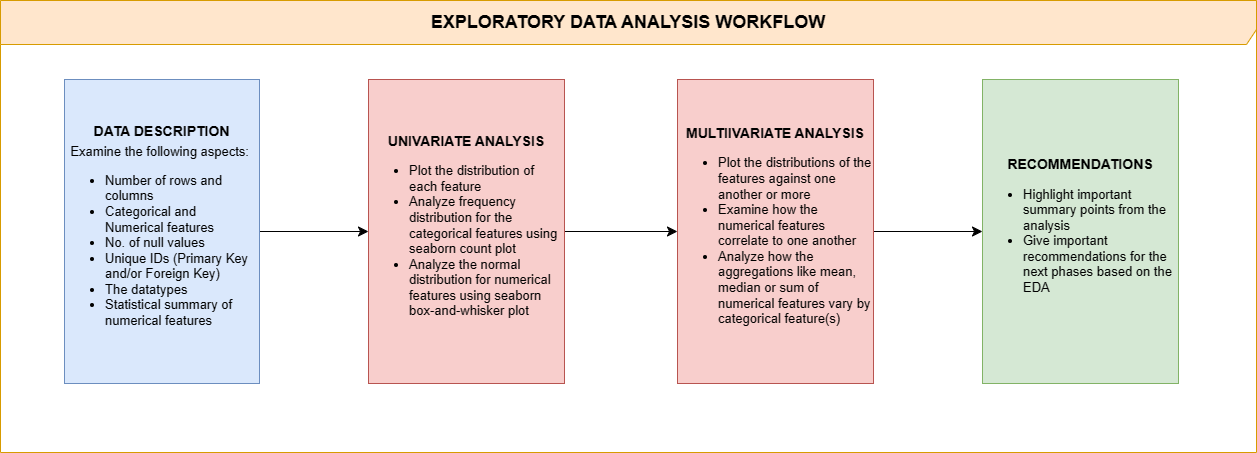

The diagram above was exported from draw.io. Its source (the exported page's mxGraphModel, read from the mxfile embedded in the PNG):
<mxGraphModel dx="2186" dy="1243" grid="0" gridSize="10" guides="1" tooltips="1" connect="1" arrows="1" fold="1" page="0" pageScale="1" pageWidth="1100" pageHeight="850" math="0" shadow="0">
  <root>
    <mxCell id="0" />
    <mxCell id="1" parent="0" />
    <mxCell id="l-VOGZLwtcTyfTcbD9_v-11" style="edgeStyle=none;curved=1;rounded=0;orthogonalLoop=1;jettySize=auto;html=1;entryX=0;entryY=0.5;entryDx=0;entryDy=0;fontSize=12;startSize=8;endSize=8;" edge="1" parent="1" source="l-VOGZLwtcTyfTcbD9_v-1" target="l-VOGZLwtcTyfTcbD9_v-2">
      <mxGeometry relative="1" as="geometry" />
    </mxCell>
    <mxCell id="l-VOGZLwtcTyfTcbD9_v-1" value="&lt;font style=&quot;font-size: 14px;&quot;&gt;&lt;b style=&quot;&quot;&gt;&lt;font style=&quot;font-size: 14px;&quot;&gt;DATA DESCRIPTION&lt;/font&gt;&lt;/b&gt;&lt;br&gt;&lt;/font&gt;&lt;font style=&quot;font-size: 13px;&quot;&gt;Examine the following aspects:&amp;nbsp;&lt;br&gt;&lt;ul&gt;&lt;li style=&quot;text-align: left;&quot;&gt;&lt;font style=&quot;font-size: 13px;&quot;&gt;Number of rows and columns&amp;nbsp;&lt;/font&gt;&lt;/li&gt;&lt;li style=&quot;text-align: left;&quot;&gt;&lt;font style=&quot;font-size: 13px;&quot;&gt;Categorical and Numerical features&amp;nbsp;&lt;/font&gt;&lt;/li&gt;&lt;li style=&quot;text-align: left;&quot;&gt;&lt;font style=&quot;font-size: 13px;&quot;&gt;No. of null values&amp;nbsp;&lt;/font&gt;&lt;/li&gt;&lt;li style=&quot;text-align: left;&quot;&gt;&lt;font style=&quot;font-size: 13px;&quot;&gt;Unique IDs (Primary Key and/or Foreign Key)&amp;nbsp;&amp;nbsp;&lt;/font&gt;&lt;/li&gt;&lt;li style=&quot;text-align: left;&quot;&gt;&lt;font style=&quot;font-size: 13px;&quot;&gt;The datatypes&lt;/font&gt;&lt;/li&gt;&lt;li style=&quot;text-align: left;&quot;&gt;&lt;font style=&quot;font-size: 13px;&quot;&gt;Statistical summary of numerical features&amp;nbsp;&lt;/font&gt;&lt;/li&gt;&lt;/ul&gt;&lt;/font&gt;" style="rounded=0;whiteSpace=wrap;html=1;fontSize=16;fillColor=#dae8fc;strokeColor=#6c8ebf;" vertex="1" parent="1">
      <mxGeometry x="-414" y="-239" width="195" height="304" as="geometry" />
    </mxCell>
    <mxCell id="l-VOGZLwtcTyfTcbD9_v-10" style="edgeStyle=none;curved=1;rounded=0;orthogonalLoop=1;jettySize=auto;html=1;entryX=0;entryY=0.5;entryDx=0;entryDy=0;fontSize=12;startSize=8;endSize=8;" edge="1" parent="1" source="l-VOGZLwtcTyfTcbD9_v-2" target="l-VOGZLwtcTyfTcbD9_v-5">
      <mxGeometry relative="1" as="geometry" />
    </mxCell>
    <mxCell id="l-VOGZLwtcTyfTcbD9_v-2" value="&lt;font style=&quot;font-size: 14px;&quot;&gt;&lt;span style=&quot;&quot;&gt;&lt;b&gt;UNIVARIATE ANALYSIS&lt;/b&gt;&lt;/span&gt;&lt;br&gt;&lt;div style=&quot;text-align: left; font-size: 13px;&quot;&gt;&lt;ul&gt;&lt;li&gt;&lt;span style=&quot;background-color: initial;&quot;&gt;Plot the distribution of each feature&amp;nbsp;&lt;/span&gt;&lt;/li&gt;&lt;li&gt;&lt;span style=&quot;background-color: initial;&quot;&gt;Analyze frequency distribution for the categorical features using seaborn count plot&amp;nbsp;&lt;/span&gt;&lt;/li&gt;&lt;li&gt;&lt;span style=&quot;background-color: initial;&quot;&gt;Analyze the normal distribution for numerical features using seaborn box-and-whisker plot&amp;nbsp; &amp;nbsp;&lt;/span&gt;&lt;/li&gt;&lt;/ul&gt;&lt;/div&gt;&lt;/font&gt;" style="rounded=0;whiteSpace=wrap;html=1;fontSize=16;fillColor=#f8cecc;strokeColor=#b85450;" vertex="1" parent="1">
      <mxGeometry x="-110" y="-239" width="196" height="304" as="geometry" />
    </mxCell>
    <mxCell id="l-VOGZLwtcTyfTcbD9_v-9" style="edgeStyle=none;curved=1;rounded=0;orthogonalLoop=1;jettySize=auto;html=1;fontSize=12;startSize=8;endSize=8;" edge="1" parent="1" source="l-VOGZLwtcTyfTcbD9_v-5">
      <mxGeometry relative="1" as="geometry">
        <mxPoint x="504" y="-87" as="targetPoint" />
      </mxGeometry>
    </mxCell>
    <mxCell id="l-VOGZLwtcTyfTcbD9_v-5" value="&lt;font style=&quot;&quot;&gt;&lt;b style=&quot;&quot;&gt;&lt;font style=&quot;font-size: 14px;&quot;&gt;MULTIIVARIATE ANALYSIS&lt;/font&gt;&lt;/b&gt;&lt;br&gt;&lt;div style=&quot;text-align: left; font-size: 13px;&quot;&gt;&lt;ul&gt;&lt;li&gt;&lt;span style=&quot;background-color: initial;&quot;&gt;Plot the distributions of the features against one another or more&amp;nbsp;&lt;/span&gt;&lt;/li&gt;&lt;li&gt;&lt;span style=&quot;background-color: initial;&quot;&gt;Examine how the numerical features correlate to one another&amp;nbsp;&amp;nbsp;&lt;/span&gt;&lt;/li&gt;&lt;li&gt;&lt;span style=&quot;background-color: initial;&quot;&gt;Analyze how the aggregations like mean, median or sum of numerical features vary by categorical feature(s)&amp;nbsp;&amp;nbsp;&lt;/span&gt;&lt;/li&gt;&lt;/ul&gt;&lt;/div&gt;&lt;/font&gt;" style="rounded=0;whiteSpace=wrap;html=1;fontSize=16;fillColor=#f8cecc;strokeColor=#b85450;" vertex="1" parent="1">
      <mxGeometry x="199" y="-239" width="196" height="304" as="geometry" />
    </mxCell>
    <mxCell id="l-VOGZLwtcTyfTcbD9_v-6" value="&lt;font style=&quot;&quot;&gt;&lt;b style=&quot;&quot;&gt;&lt;font style=&quot;font-size: 14px;&quot;&gt;RECOMMENDATIONS&lt;/font&gt;&lt;/b&gt;&lt;br&gt;&lt;div style=&quot;text-align: left; font-size: 13px;&quot;&gt;&lt;ul&gt;&lt;li&gt;&lt;span style=&quot;background-color: initial;&quot;&gt;Highlight important summary points from the analysis&amp;nbsp;&lt;/span&gt;&lt;/li&gt;&lt;li&gt;&lt;span style=&quot;background-color: initial;&quot;&gt;Give important recommendations for the next phases based on the EDA&amp;nbsp;&lt;/span&gt;&lt;/li&gt;&lt;/ul&gt;&lt;/div&gt;&lt;/font&gt;" style="rounded=0;whiteSpace=wrap;html=1;fontSize=16;fillColor=#d5e8d4;strokeColor=#82b366;" vertex="1" parent="1">
      <mxGeometry x="504" y="-239" width="196" height="304" as="geometry" />
    </mxCell>
    <mxCell id="l-VOGZLwtcTyfTcbD9_v-25" value="&lt;b&gt;&lt;font style=&quot;font-size: 18px;&quot;&gt;EXPLORATORY DATA ANALYSIS WORKFLOW&lt;/font&gt;&lt;/b&gt;" style="shape=umlFrame;whiteSpace=wrap;html=1;pointerEvents=0;fontSize=16;width=1256;height=44;fillColor=#ffe6cc;strokeColor=#d79b00;" vertex="1" parent="1">
      <mxGeometry x="-478" y="-318" width="1256" height="452" as="geometry" />
    </mxCell>
  </root>
</mxGraphModel>